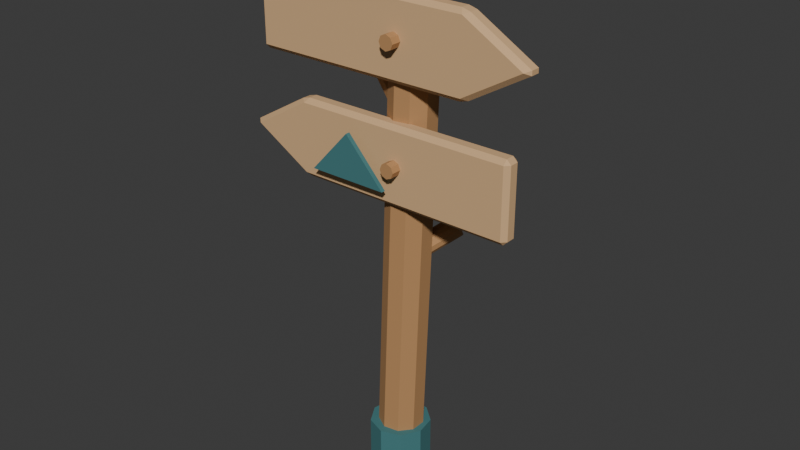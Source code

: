 # Source: source.blend  (saved by Blender 4.3.34; exported with 4.5.12 LTS)
import bpy
from mathutils import Matrix  # noqa: F401  (used for matrix-valued properties, if any)

bpy.ops.wm.read_factory_settings(use_empty=True)
scene = bpy.context.scene
scene.name = 'Scene'

# ---- collections
col_collection = bpy.data.collections.new('Collection'); scene.collection.children.link(col_collection)

# ---- materials (node trees are filled in below, after node groups)
mat_honey = bpy.data.materials.new('honey')
mat_honey.diffuse_color = (0.48, 0.255, 0.105, 1.0)
mat_sand = bpy.data.materials.new('sand')
mat_sand.diffuse_color = (0.68, 0.43, 0.22, 1.0)
mat_teal = bpy.data.materials.new('teal')
mat_teal.diffuse_color = (0.055, 0.19, 0.2, 1.0)

# ---- material node trees
mat_honey.use_nodes = True; mat_honey.node_tree.nodes.clear()
_N = mat_honey.node_tree.nodes; _L = mat_honey.node_tree.links
n0 = _N.new('ShaderNodeBsdfPrincipled'); n0.name = 'Principled BSDF'; n0.location = (10, 300)
n0.inputs[0].default_value = (0.48, 0.255, 0.105, 1.0)
n0.inputs[2].default_value = 0.83
n1 = _N.new('ShaderNodeOutputMaterial'); n1.name = 'Material Output'; n1.location = (300, 300)
_L.new(n0.outputs[0], n1.inputs[0])
n1.is_active_output = True
mat_sand.use_nodes = True; mat_sand.node_tree.nodes.clear()
_N = mat_sand.node_tree.nodes; _L = mat_sand.node_tree.links
n0 = _N.new('ShaderNodeBsdfPrincipled'); n0.name = 'Principled BSDF'; n0.location = (10, 300)
n0.inputs[0].default_value = (0.68, 0.43, 0.22, 1.0)
n0.inputs[2].default_value = 0.83
n1 = _N.new('ShaderNodeOutputMaterial'); n1.name = 'Material Output'; n1.location = (300, 300)
_L.new(n0.outputs[0], n1.inputs[0])
n1.is_active_output = True
mat_teal.use_nodes = True; mat_teal.node_tree.nodes.clear()
_N = mat_teal.node_tree.nodes; _L = mat_teal.node_tree.links
n0 = _N.new('ShaderNodeBsdfPrincipled'); n0.name = 'Principled BSDF'; n0.location = (10, 300)
n0.inputs[0].default_value = (0.055, 0.19, 0.2, 1.0)
n0.inputs[2].default_value = 0.83
n1 = _N.new('ShaderNodeOutputMaterial'); n1.name = 'Material Output'; n1.location = (300, 300)
_L.new(n0.outputs[0], n1.inputs[0])
n1.is_active_output = True

# ---- world
world_world = bpy.data.worlds.new('World'); scene.world = world_world
world_world.use_nodes = True; world_world.node_tree.nodes.clear()
_N = world_world.node_tree.nodes; _L = world_world.node_tree.links
n0 = _N.new('ShaderNodeOutputWorld'); n0.name = 'World Output'; n0.location = (300, 300)
n1 = _N.new('ShaderNodeBackground'); n1.name = 'Background'; n1.location = (10, 300)
n1.inputs[0].default_value = (0.05088, 0.05088, 0.05088, 1.0)
_L.new(n1.outputs[0], n0.inputs[0])
n0.is_active_output = True
world_world.color = (0.05088, 0.05088, 0.05088)
world_world.sun_shadow_jitter_overblur = 0.0

# ---- meshes
me_cylinder = bpy.data.meshes.new('Cylinder')
me_cylinder.from_pydata([(-0.06195, 5.144e-07, 0.05739), (-0.006954, -5.233e-07, 1.482), (-0.04746, 0.03985, 0.05683), (0.007541, 0.03985, 1.482), (-0.01076, 0.06106, 0.05542), (0.04424, 0.06106, 1.48), (0.03098, 0.05369, 0.0538), (0.08598, 0.05369, 1.479), (0.05822, 0.02121, 0.05275), (0.1132, 0.0212, 1.478), (0.05822, -0.0212, 0.05275), (0.1132, -0.02121, 1.478), (0.03098, -0.05369, 0.0538), (0.08598, -0.05369, 1.479), (-0.01076, -0.06106, 0.05542), (0.04424, -0.06106, 1.48), (-0.04746, -0.03985, 0.05683), (0.007541, -0.03985, 1.482)], [], [(0, 1, 3, 2), (2, 3, 5, 4), (4, 5, 7, 6), (6, 7, 9, 8), (8, 9, 11, 10), (10, 11, 13, 12), (12, 13, 15, 14), (3, 1, 17, 15, 13, 11, 9, 7, 5), (14, 15, 17, 16), (16, 17, 1, 0), (0, 2, 4, 6, 8, 10, 12, 14, 16)])
_uv = me_cylinder.uv_layers.new(name='UVMap')
_uv.uv.foreach_set('vector', [1.0, 0.5, 1.0, 1.0, 0.8889, 1.0, 0.8889, 0.5, 0.8889, 0.5, 0.8889, 1.0, 0.7778, 1.0, 0.7778, 0.5, 0.7778, 0.5, 0.7778, 1.0, 0.6667, 1.0, 0.6667, 0.5, 0.6667, 0.5, 0.6667, 1.0, 0.5556, 1.0, 0.5556, 0.5, 0.5556, 0.5, 0.5556, 1.0, 0.4444, 1.0, 0.4444, 0.5, 0.4444, 0.5, 0.4444, 1.0, 0.3333, 1.0, 0.3333, 0.5, 0.3333, 0.5, 0.3333, 1.0, 0.2222, 1.0, 0.2222, 0.5, 0.4043, 0.4339, 0.25, 0.49, 0.09573, 0.4339, 0.01365, 0.2917, 0.04215, 0.13, 0.1679, 0.02447, 0.3321, 0.02447, 0.4578, 0.13, 0.4864, 0.2917, 0.2222, 0.5, 0.2222, 1.0, 0.1111, 1.0, 0.1111, 0.5, 0.1111, 0.5, 0.1111, 1.0, 4.47e-08, 1.0, 4.47e-08, 0.5, 0.75, 0.49, 0.9043, 0.4339, 0.9864, 0.2917, 0.9578, 0.13, 0.8321, 0.02447, 0.6679, 0.02447, 0.5422, 0.13, 0.5136, 0.2917, 0.5957, 0.4339])
me_cylinder.materials.append(mat_honey)
me_cylinder.update()
me_cylinder_001 = bpy.data.meshes.new('Cylinder.001')
me_cylinder_001.from_pydata([(0.009464, -0.01054, 0.6837), (0.09946, 0.07946, 0.7637), (0.000976, 0.000775, 0.6805), (0.09098, 0.09078, 0.7605), (-0.002414, 0.01188, 0.6719), (0.08759, 0.1019, 0.7519), (0.000201, 0.0198, 0.66), (0.0902, 0.1098, 0.74), (0.008122, 0.02241, 0.6481), (0.09812, 0.1124, 0.7281), (0.01923, 0.01902, 0.6395), (0.1092, 0.109, 0.7195), (0.03054, 0.01054, 0.6363), (0.1205, 0.1005, 0.7163), (0.03902, -0.000775, 0.6395), (0.129, 0.08923, 0.7195), (0.04241, -0.01188, 0.6481), (0.1324, 0.07812, 0.7281), (0.0398, -0.0198, 0.66), (0.1298, 0.0702, 0.74), (0.03188, -0.02241, 0.6719), (0.1219, 0.06759, 0.7519), (0.02078, -0.01902, 0.6805), (0.1108, 0.07098, 0.7605)], [], [(0, 1, 3, 2), (2, 3, 5, 4), (4, 5, 7, 6), (6, 7, 9, 8), (8, 9, 11, 10), (10, 11, 13, 12), (12, 13, 15, 14), (14, 15, 17, 16), (16, 17, 19, 18), (18, 19, 21, 20), (3, 1, 23, 21, 19, 17, 15, 13, 11, 9, 7, 5), (20, 21, 23, 22), (22, 23, 1, 0), (0, 2, 4, 6, 8, 10, 12, 14, 16, 18, 20, 22)])
_uv = me_cylinder_001.uv_layers.new(name='UVMap')
_uv.uv.foreach_set('vector', [1.0, 0.5, 1.0, 1.0, 0.9167, 1.0, 0.9167, 0.5, 0.9167, 0.5, 0.9167, 1.0, 0.8333, 1.0, 0.8333, 0.5, 0.8333, 0.5, 0.8333, 1.0, 0.75, 1.0, 0.75, 0.5, 0.75, 0.5, 0.75, 1.0, 0.6667, 1.0, 0.6667, 0.5, 0.6667, 0.5, 0.6667, 1.0, 0.5833, 1.0, 0.5833, 0.5, 0.5833, 0.5, 0.5833, 1.0, 0.5, 1.0, 0.5, 0.5, 0.5, 0.5, 0.5, 1.0, 0.4167, 1.0, 0.4167, 0.5, 0.4167, 0.5, 0.4167, 1.0, 0.3333, 1.0, 0.3333, 0.5, 0.3333, 0.5, 0.3333, 1.0, 0.25, 1.0, 0.25, 0.5, 0.25, 0.5, 0.25, 1.0, 0.1667, 1.0, 0.1667, 0.5, 0.37, 0.4578, 0.25, 0.49, 0.13, 0.4578, 0.04215, 0.37, 0.01, 0.25, 0.04215, 0.13, 0.13, 0.04215, 0.25, 0.01, 0.37, 0.04215, 0.4578, 0.13, 0.49, 0.25, 0.4578, 0.37, 0.1667, 0.5, 0.1667, 1.0, 0.08333, 1.0, 0.08333, 0.5, 0.08333, 0.5, 0.08333, 1.0, 7.451e-08, 1.0, 7.451e-08, 0.5, 0.75, 0.49, 0.87, 0.4578, 0.9578, 0.37, 0.99, 0.25, 0.9578, 0.13, 0.87, 0.04215, 0.75, 0.01, 0.63, 0.04215, 0.5422, 0.13, 0.51, 0.25, 0.5422, 0.37, 0.63, 0.4578])
me_cylinder_001.materials.append(mat_honey)
me_cylinder_001.update()
me_cylinder_002 = bpy.data.meshes.new('Cylinder.002')
me_cylinder_002.from_pydata([(0.0664, -0.001336, 1.073), (-0.1686, 0.008664, 1.393), (0.05603, -0.0285, 1.066), (-0.179, -0.0185, 1.386), (0.03334, -0.03896, 1.05), (-0.2017, -0.02896, 1.37), (0.01163, -0.02661, 1.034), (-0.2234, -0.01661, 1.354), (0.003604, 0.001336, 1.027), (-0.2314, 0.01134, 1.347), (0.01397, 0.0285, 1.034), (-0.221, 0.0385, 1.354), (0.03666, 0.03896, 1.05), (-0.1983, 0.04896, 1.37), (0.05837, 0.02661, 1.066), (-0.1766, 0.03661, 1.386)], [], [(0, 1, 3, 2), (2, 3, 5, 4), (4, 5, 7, 6), (6, 7, 9, 8), (8, 9, 11, 10), (10, 11, 13, 12), (3, 1, 15, 13, 11, 9, 7, 5), (12, 13, 15, 14), (14, 15, 1, 0), (0, 2, 4, 6, 8, 10, 12, 14)])
_uv = me_cylinder_002.uv_layers.new(name='UVMap')
_uv.uv.foreach_set('vector', [1.0, 0.5, 1.0, 1.0, 0.875, 1.0, 0.875, 0.5, 0.875, 0.5, 0.875, 1.0, 0.75, 1.0, 0.75, 0.5, 0.75, 0.5, 0.75, 1.0, 0.625, 1.0, 0.625, 0.5, 0.625, 0.5, 0.625, 1.0, 0.5, 1.0, 0.5, 0.5, 0.5, 0.5, 0.5, 1.0, 0.375, 1.0, 0.375, 0.5, 0.375, 0.5, 0.375, 1.0, 0.25, 1.0, 0.25, 0.5, 0.4197, 0.4197, 0.25, 0.49, 0.08029, 0.4197, 0.01, 0.25, 0.08029, 0.08029, 0.25, 0.01, 0.4197, 0.08029, 0.49, 0.25, 0.25, 0.5, 0.25, 1.0, 0.125, 1.0, 0.125, 0.5, 0.125, 0.5, 0.125, 1.0, 0.0, 1.0, 0.0, 0.5, 0.75, 0.49, 0.9197, 0.4197, 0.99, 0.25, 0.9197, 0.08029, 0.75, 0.01, 0.5803, 0.08029, 0.51, 0.25, 0.5803, 0.4197])
me_cylinder_002.materials.append(mat_honey)
me_cylinder_002.update()
me_upper_arrow_mesh = bpy.data.meshes.new('Upper arrow mesh')
me_upper_arrow_mesh.from_pydata([(-0.37, -0.074, 1.157), (-0.358, -0.086, 1.157), (-0.358, -0.074, 1.145), (0.2504, -0.074, 1.151), (0.228, -0.074, 1.145), (0.2368, -0.086, 1.157), (0.4096, -0.074, 1.256), (0.4096, -0.074, 1.244), (0.3962, -0.086, 1.25), (0.228, -0.074, 1.355), (0.2504, -0.074, 1.349), (0.2368, -0.086, 1.343), (-0.37, -0.074, 1.343), (-0.358, -0.074, 1.355), (-0.358, -0.086, 1.343), (-0.37, -0.05, 1.157), (-0.358, -0.05, 1.145), (-0.358, -0.038, 1.157), (0.228, -0.05, 1.145), (0.2504, -0.05, 1.151), (0.2368, -0.038, 1.157), (0.4096, -0.05, 1.244), (0.4096, -0.05, 1.256), (0.3962, -0.038, 1.25), (0.2504, -0.05, 1.349), (0.228, -0.05, 1.355), (0.2368, -0.038, 1.343), (-0.37, -0.05, 1.343), (-0.358, -0.038, 1.343), (-0.358, -0.05, 1.355)], [], [(2, 16, 18, 4), (3, 19, 21, 7), (6, 22, 24, 10), (9, 25, 29, 13), (17, 28, 26, 23, 20), (14, 1, 5, 8, 11), (0, 2, 1), (3, 5, 4), (6, 8, 7), (9, 11, 10), (12, 14, 13), (15, 17, 16), (18, 20, 19), (21, 23, 22), (24, 26, 25), (27, 29, 28), (0, 1, 14, 12), (11, 9, 13, 14), (8, 6, 10, 11), (5, 3, 7, 8), (1, 2, 4, 5), (17, 15, 27, 28), (16, 17, 20, 18), (19, 20, 23, 21), (22, 23, 26, 24), (25, 26, 28, 29), (2, 0, 15, 16), (3, 4, 18, 19), (6, 7, 21, 22), (9, 10, 24, 25), (12, 13, 29, 27), (12, 27, 15, 0)])
me_upper_arrow_mesh.materials.append(mat_sand)
me_upper_arrow_mesh.update()
me_cylinder_003 = bpy.data.meshes.new('Cylinder.003')
me_cylinder_003.from_pydata([(0.05, -0.113, 1.27), (0.05, -0.08, 1.27), (0.03586, -0.113, 1.264), (0.03586, -0.08, 1.264), (0.03, -0.113, 1.25), (0.03, -0.08, 1.25), (0.03586, -0.113, 1.236), (0.03586, -0.08, 1.236), (0.05, -0.113, 1.23), (0.05, -0.08, 1.23), (0.06414, -0.113, 1.236), (0.06414, -0.08, 1.236), (0.07, -0.113, 1.25), (0.07, -0.08, 1.25), (0.06414, -0.113, 1.264), (0.06414, -0.08, 1.264)], [], [(0, 1, 3, 2), (2, 3, 5, 4), (4, 5, 7, 6), (6, 7, 9, 8), (8, 9, 11, 10), (10, 11, 13, 12), (3, 1, 15, 13, 11, 9, 7, 5), (12, 13, 15, 14), (14, 15, 1, 0), (0, 2, 4, 6, 8, 10, 12, 14)])
_uv = me_cylinder_003.uv_layers.new(name='UVMap')
_uv.uv.foreach_set('vector', [1.0, 0.5, 1.0, 1.0, 0.875, 1.0, 0.875, 0.5, 0.875, 0.5, 0.875, 1.0, 0.75, 1.0, 0.75, 0.5, 0.75, 0.5, 0.75, 1.0, 0.625, 1.0, 0.625, 0.5, 0.625, 0.5, 0.625, 1.0, 0.5, 1.0, 0.5, 0.5, 0.5, 0.5, 0.5, 1.0, 0.375, 1.0, 0.375, 0.5, 0.375, 0.5, 0.375, 1.0, 0.25, 1.0, 0.25, 0.5, 0.4197, 0.4197, 0.25, 0.49, 0.08029, 0.4197, 0.01, 0.25, 0.08029, 0.08029, 0.25, 0.01, 0.4197, 0.08029, 0.49, 0.25, 0.25, 0.5, 0.25, 1.0, 0.125, 1.0, 0.125, 0.5, 0.125, 0.5, 0.125, 1.0, 0.0, 1.0, 0.0, 0.5, 0.75, 0.49, 0.9197, 0.4197, 0.99, 0.25, 0.9197, 0.08029, 0.75, 0.01, 0.5803, 0.08029, 0.51, 0.25, 0.5803, 0.4197])
me_cylinder_003.materials.append(mat_honey)
me_cylinder_003.update()
me_lower_arrow_mesh = bpy.data.meshes.new('Lower arrow mesh')
me_lower_arrow_mesh.from_pydata([(0.37, -0.074, 0.847), (0.358, -0.086, 0.847), (0.358, -0.074, 0.835), (-0.2504, -0.074, 0.841), (-0.228, -0.074, 0.835), (-0.2368, -0.086, 0.847), (-0.4096, -0.074, 0.946), (-0.4096, -0.074, 0.934), (-0.3962, -0.086, 0.94), (-0.228, -0.074, 1.045), (-0.2504, -0.074, 1.039), (-0.2368, -0.086, 1.033), (0.37, -0.074, 1.033), (0.358, -0.074, 1.045), (0.358, -0.086, 1.033), (0.37, -0.05, 0.847), (0.358, -0.05, 0.835), (0.358, -0.038, 0.847), (-0.228, -0.05, 0.835), (-0.2504, -0.05, 0.841), (-0.2368, -0.038, 0.847), (-0.4096, -0.05, 0.934), (-0.4096, -0.05, 0.946), (-0.3962, -0.038, 0.94), (-0.2504, -0.05, 1.039), (-0.228, -0.05, 1.045), (-0.2368, -0.038, 1.033), (0.37, -0.05, 1.033), (0.358, -0.038, 1.033), (0.358, -0.05, 1.045)], [], [(2, 4, 18, 16), (3, 7, 21, 19), (6, 10, 24, 22), (9, 13, 29, 25), (17, 20, 23, 26, 28), (14, 11, 8, 5, 1), (0, 1, 2), (3, 4, 5), (6, 7, 8), (9, 10, 11), (12, 13, 14), (15, 16, 17), (18, 19, 20), (21, 22, 23), (24, 25, 26), (27, 28, 29), (0, 12, 14, 1), (11, 14, 13, 9), (8, 11, 10, 6), (5, 8, 7, 3), (1, 5, 4, 2), (17, 28, 27, 15), (16, 18, 20, 17), (19, 21, 23, 20), (22, 24, 26, 23), (25, 29, 28, 26), (2, 16, 15, 0), (3, 19, 18, 4), (6, 22, 21, 7), (9, 25, 24, 10), (12, 27, 29, 13), (12, 0, 15, 27)])
me_lower_arrow_mesh.materials.append(mat_sand)
me_lower_arrow_mesh.update()
me_cylinder_004 = bpy.data.meshes.new('Cylinder.004')
me_cylinder_004.from_pydata([(0.05, -0.113, 0.96), (0.05, -0.08, 0.96), (0.03586, -0.113, 0.9541), (0.03586, -0.08, 0.9541), (0.03, -0.113, 0.94), (0.03, -0.08, 0.94), (0.03586, -0.113, 0.9259), (0.03586, -0.08, 0.9259), (0.05, -0.113, 0.92), (0.05, -0.08, 0.92), (0.06414, -0.113, 0.9259), (0.06414, -0.08, 0.9259), (0.07, -0.113, 0.94), (0.07, -0.08, 0.94), (0.06414, -0.113, 0.9541), (0.06414, -0.08, 0.9541)], [], [(0, 1, 3, 2), (2, 3, 5, 4), (4, 5, 7, 6), (6, 7, 9, 8), (8, 9, 11, 10), (10, 11, 13, 12), (3, 1, 15, 13, 11, 9, 7, 5), (12, 13, 15, 14), (14, 15, 1, 0), (0, 2, 4, 6, 8, 10, 12, 14)])
_uv = me_cylinder_004.uv_layers.new(name='UVMap')
_uv.uv.foreach_set('vector', [1.0, 0.5, 1.0, 1.0, 0.875, 1.0, 0.875, 0.5, 0.875, 0.5, 0.875, 1.0, 0.75, 1.0, 0.75, 0.5, 0.75, 0.5, 0.75, 1.0, 0.625, 1.0, 0.625, 0.5, 0.625, 0.5, 0.625, 1.0, 0.5, 1.0, 0.5, 0.5, 0.5, 0.5, 0.5, 1.0, 0.375, 1.0, 0.375, 0.5, 0.375, 0.5, 0.375, 1.0, 0.25, 1.0, 0.25, 0.5, 0.4197, 0.4197, 0.25, 0.49, 0.08029, 0.4197, 0.01, 0.25, 0.08029, 0.08029, 0.25, 0.01, 0.4197, 0.08029, 0.49, 0.25, 0.25, 0.5, 0.25, 1.0, 0.125, 1.0, 0.125, 0.5, 0.125, 0.5, 0.125, 1.0, 0.0, 1.0, 0.0, 0.5, 0.75, 0.49, 0.9197, 0.4197, 0.99, 0.25, 0.9197, 0.08029, 0.75, 0.01, 0.5803, 0.08029, 0.51, 0.25, 0.5803, 0.4197])
me_cylinder_004.materials.append(mat_honey)
me_cylinder_004.update()
me_mountain_symbol_mesh = bpy.data.meshes.new('Mountain symbol mesh')
me_mountain_symbol_mesh.from_pydata([(-0.18, -0.118, 0.885), (-0.07, -0.118, 1.005), (0.04, -0.118, 0.885), (-0.18, -0.106, 0.885), (-0.07, -0.106, 1.005), (0.04, -0.106, 0.885)], [], [(2, 1, 0), (3, 4, 5), (0, 1, 4, 3), (1, 2, 5, 4), (2, 0, 3, 5)])
me_mountain_symbol_mesh.materials.append(mat_teal)
me_mountain_symbol_mesh.update()
me_cylinder_005 = bpy.data.meshes.new('Cylinder.005')
me_cylinder_005.from_pydata([(1.253e-08, -0.083, 0.0), (1.253e-08, -0.083, 0.15), (-0.05335, -0.06358, 0.0), (-0.05335, -0.06358, 0.15), (-0.08174, -0.01441, 0.0), (-0.08174, -0.01441, 0.15), (-0.07188, 0.0415, 0.0), (-0.07188, 0.0415, 0.15), (-0.02839, 0.07799, 0.0), (-0.02839, 0.07799, 0.15), (0.02839, 0.07799, 0.0), (0.02839, 0.07799, 0.15), (0.07188, 0.0415, 0.0), (0.07188, 0.0415, 0.15), (0.08174, -0.01441, 0.0), (0.08174, -0.01441, 0.15), (0.05335, -0.06358, 0.0), (0.05335, -0.06358, 0.15)], [], [(0, 1, 3, 2), (2, 3, 5, 4), (4, 5, 7, 6), (6, 7, 9, 8), (8, 9, 11, 10), (10, 11, 13, 12), (12, 13, 15, 14), (3, 1, 17, 15, 13, 11, 9, 7, 5), (14, 15, 17, 16), (16, 17, 1, 0), (0, 2, 4, 6, 8, 10, 12, 14, 16)])
_uv = me_cylinder_005.uv_layers.new(name='UVMap')
_uv.uv.foreach_set('vector', [1.0, 0.5, 1.0, 1.0, 0.8889, 1.0, 0.8889, 0.5, 0.8889, 0.5, 0.8889, 1.0, 0.7778, 1.0, 0.7778, 0.5, 0.7778, 0.5, 0.7778, 1.0, 0.6667, 1.0, 0.6667, 0.5, 0.6667, 0.5, 0.6667, 1.0, 0.5556, 1.0, 0.5556, 0.5, 0.5556, 0.5, 0.5556, 1.0, 0.4444, 1.0, 0.4444, 0.5, 0.4444, 0.5, 0.4444, 1.0, 0.3333, 1.0, 0.3333, 0.5, 0.3333, 0.5, 0.3333, 1.0, 0.2222, 1.0, 0.2222, 0.5, 0.4043, 0.4339, 0.25, 0.49, 0.09573, 0.4339, 0.01365, 0.2917, 0.04215, 0.13, 0.1679, 0.02447, 0.3321, 0.02447, 0.4578, 0.13, 0.4864, 0.2917, 0.2222, 0.5, 0.2222, 1.0, 0.1111, 1.0, 0.1111, 0.5, 0.1111, 0.5, 0.1111, 1.0, 4.47e-08, 1.0, 4.47e-08, 0.5, 0.75, 0.49, 0.9043, 0.4339, 0.9864, 0.2917, 0.9578, 0.13, 0.8321, 0.02447, 0.6679, 0.02447, 0.5422, 0.13, 0.5136, 0.2917, 0.5957, 0.4339])
me_cylinder_005.materials.append(mat_teal)
me_cylinder_005.update()

# ---- objects
ob_main_tapered_looking_post = bpy.data.objects.new('Main tapered-looking post', me_cylinder)
ob_cut_branch_stub = bpy.data.objects.new('Cut branch stub', me_cylinder_001)
ob_fork_branch = bpy.data.objects.new('Fork branch', me_cylinder_002)
ob_upper_arrow = bpy.data.objects.new('Upper arrow', me_upper_arrow_mesh)
ob_board_pin = bpy.data.objects.new('Board pin', me_cylinder_003)
ob_lower_arrow = bpy.data.objects.new('Lower arrow', me_lower_arrow_mesh)
ob_board_pin_001 = bpy.data.objects.new('Board pin.001', me_cylinder_004)
ob_mountain_symbol = bpy.data.objects.new('Mountain symbol', me_mountain_symbol_mesh)
ob_post_ground_sleeve = bpy.data.objects.new('Post ground sleeve', me_cylinder_005)

# ---- transforms, parenting, visibility, modifiers, constraints
ob_main_tapered_looking_post.location = (0.0, 0.0, 0.0)
ob_cut_branch_stub.location = (0.0, 0.0, 0.0)
ob_fork_branch.location = (0.0, 0.0, 0.0)
ob_upper_arrow.location = (0.0, 0.0, 0.0)
ob_board_pin.location = (0.0, 0.0, 0.0)
ob_lower_arrow.location = (0.0, 0.0, 0.0)
ob_board_pin_001.location = (0.0, 0.0, 0.0)
ob_mountain_symbol.location = (0.0, 0.0, 0.0)
ob_post_ground_sleeve.location = (0.0, 0.0, 0.0)

# ---- collection membership
col_collection.objects.link(ob_main_tapered_looking_post)
col_collection.objects.link(ob_cut_branch_stub)
col_collection.objects.link(ob_fork_branch)
col_collection.objects.link(ob_upper_arrow)
col_collection.objects.link(ob_board_pin)
col_collection.objects.link(ob_lower_arrow)
col_collection.objects.link(ob_board_pin_001)
col_collection.objects.link(ob_mountain_symbol)
col_collection.objects.link(ob_post_ground_sleeve)

# ---- scene / render settings (as saved in the file)
scene.frame_start = 1; scene.frame_end = 250; scene.frame_set(1)
scene.render.engine = 'BLENDER_EEVEE_NEXT'
bpy.context.view_layer.update()

# ---- added for rendering (the .blend has no active camera and no usable light): camera, sun
cam_auto = bpy.data.cameras.new('AutoCamera')
cam_auto.lens = 50.0
cam_auto.sensor_width = 36.0
cam_auto.clip_end = 1000.0
ob_auto_camera = bpy.data.objects.new('AutoCamera', cam_auto)
scene.collection.objects.link(ob_auto_camera)
ob_auto_camera.location = (1.58151, -1.9006, 2.0064)
ob_auto_camera.rotation_euler = (1.09748, -7.21219e-08, 0.694738)
scene.camera = ob_auto_camera
light_auto_sun = bpy.data.lights.new('AutoSun', 'SUN')
light_auto_sun.energy = 3.0
light_auto_sun.angle = 0.0523599
ob_auto_sun = bpy.data.objects.new('AutoSun', light_auto_sun)
scene.collection.objects.link(ob_auto_sun)
ob_auto_sun.rotation_euler = (0.872665, 0.174533, 0.523599)
bpy.context.view_layer.update()
